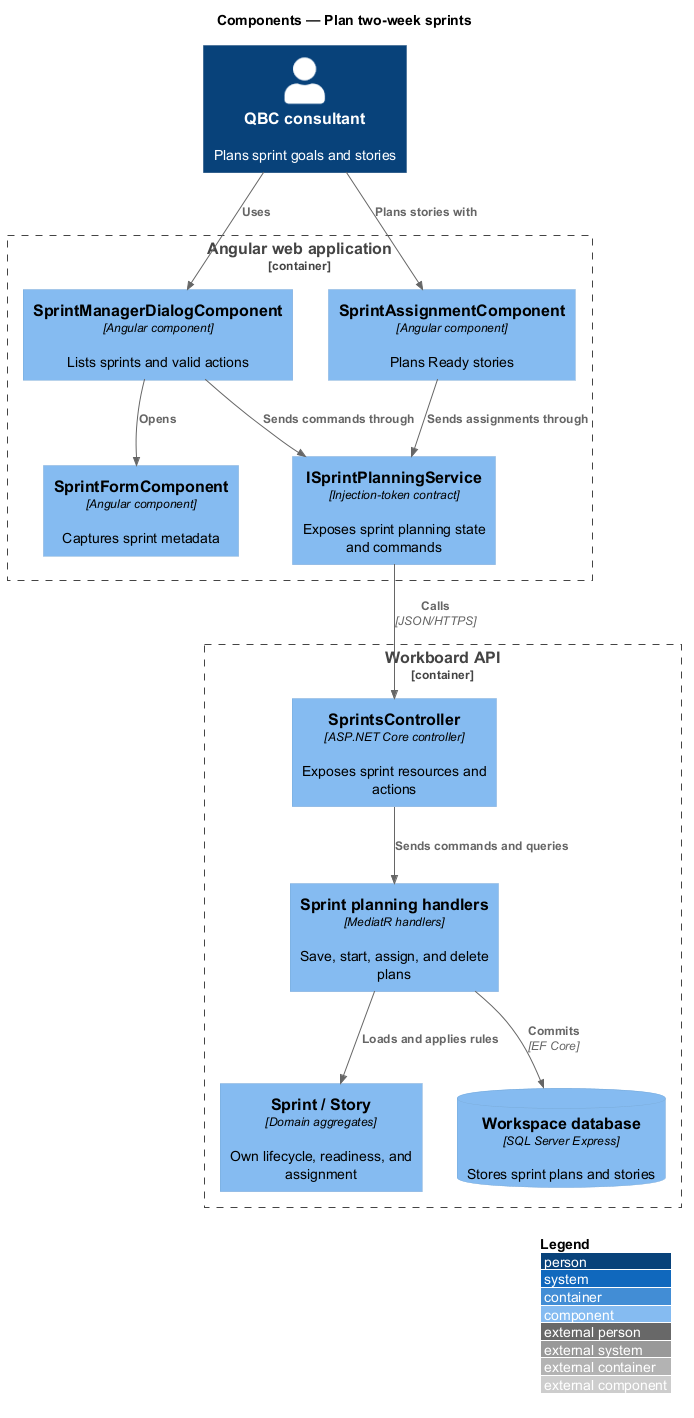

The diagram above was rendered by PlantUML. Its source (embedded in the PNG):
@startuml
!include <C4/C4_Component>
LAYOUT_WITH_LEGEND()
title Components — Plan two-week sprints

Person(consultant, "QBC consultant", "Plans sprint goals and stories")
Container_Boundary(spa, "Angular web application") {
  Component(manager, "SprintManagerDialogComponent", "Angular component", "Lists sprints and valid actions")
  Component(form, "SprintFormComponent", "Angular component", "Captures sprint metadata")
  Component(assign, "SprintAssignmentComponent", "Angular component", "Plans Ready stories")
  Component(service, "ISprintPlanningService", "Injection-token contract", "Exposes sprint planning state and commands")
}
Container_Boundary(api, "Workboard API") {
  Component(controller, "SprintsController", "ASP.NET Core controller", "Exposes sprint resources and actions")
  Component(handlers, "Sprint planning handlers", "MediatR handlers", "Save, start, assign, and delete plans")
  Component(aggregates, "Sprint / Story", "Domain aggregates", "Own lifecycle, readiness, and assignment")
  ComponentDb(db, "Workspace database", "SQL Server Express", "Stores sprint plans and stories")
}

Rel(consultant, manager, "Uses")
Rel(manager, form, "Opens")
Rel(consultant, assign, "Plans stories with")
Rel(manager, service, "Sends commands through")
Rel(assign, service, "Sends assignments through")
Rel(service, controller, "Calls", "JSON/HTTPS")
Rel(controller, handlers, "Sends commands and queries")
Rel(handlers, aggregates, "Loads and applies rules")
Rel(handlers, db, "Commits", "EF Core")
@enduml